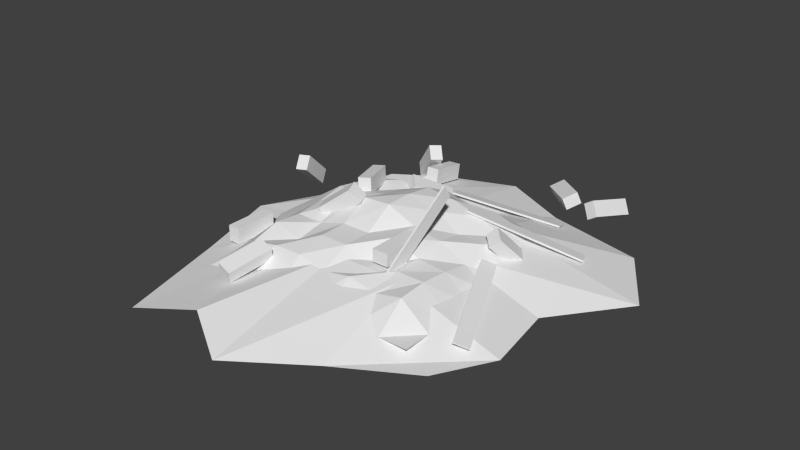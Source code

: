 # Source: garbage.blend  (saved by Blender 2.69.0; exported with 4.5.12 LTS)
import bpy
from mathutils import Matrix  # noqa: F401  (used for matrix-valued properties, if any)

bpy.ops.wm.read_factory_settings(use_empty=True)
scene = bpy.context.scene
scene.name = 'Scene'

# ---- collections
col_collection_1 = bpy.data.collections.new('Collection 1'); scene.collection.children.link(col_collection_1)

# ---- world
world_world = bpy.data.worlds.new('World'); scene.world = world_world
world_world.color = (0.05088, 0.05088, 0.05088)
world_world.use_sun_shadow = False
world_world.sun_shadow_jitter_overblur = 0.0
world_world.cycles.sampling_method = 'MANUAL'
world_world.cycles.sample_map_resolution = 256

# ---- meshes
me_cube_001 = bpy.data.meshes.new('Cube.001')
me_cube_001.from_pydata([(-0.04446, -0.3364, -2.596), (-0.04446, 0.3364, -2.596), (0.04446, 0.3364, -2.596), (0.04446, -0.3364, -2.596), (-0.04446, -0.3364, 2.596), (-0.04446, 0.3364, 2.596), (0.04446, 0.3364, 2.596), (0.04446, -0.3364, 2.596)], [], [(4, 5, 1, 0), (5, 6, 2, 1), (6, 7, 3, 2), (7, 4, 0, 3), (0, 1, 2, 3), (7, 6, 5, 4)])
_uv = me_cube_001.uv_layers.new(name='UVMap')
_uv.uv.foreach_set('vector', [0.9883, 0.111, 0.9883, 0.2374, 0.01308, 0.2374, 0.01308, 0.111, 0.9842, 0.08595, 0.9842, 0.1025, 0.01625, 0.1025, 0.01625, 0.08595, 0.9842, 0.1025, 0.9842, 0.228, 0.01625, 0.228, 0.01625, 0.1025, 0.9842, 0.06938, 0.9842, 0.08595, 0.01625, 0.08595, 0.01625, 0.06938, 0.01625, 0.0528, 0.1417, 0.0528, 0.1417, 0.06938, 0.01625, 0.06938, 0.1417, 0.0528, 0.01625, 0.0528, 0.01625, 0.03622, 0.1417, 0.03622])
me_cube_001.use_remesh_preserve_volume = False
me_cube_001.use_remesh_preserve_attributes = False
me_cube_001.use_mirror_vertex_groups = False
me_cube_001.update()
me_plane_001 = bpy.data.meshes.new('Plane.001')
me_plane_001.from_pydata([(1.384, -1.384, -0.2524), (-1.384, -1.384, -0.3228), (1.384, 1.384, -0.2524), (-1.384, 1.384, -0.2524), (0.0, -1.384, -0.2524), (0.0, 1.384, -0.2524), (-1.734, 0.0, -0.3493), (1.384, 0.0, -0.2524), (0.0, 0.0, 0.3312), (-0.6922, -1.384, -0.2524), (-0.6922, 1.384, -0.2524), (-1.451, -0.6922, -0.3233), (1.384, 0.6922, -0.2524), (0.6922, -1.384, -0.2524), (0.6922, 1.384, -0.2524), (-1.384, 0.6922, -0.2258), (1.384, -0.6922, -0.2524), (0.0, 0.6922, 0.2824), (0.0, -0.6922, 0.1205), (-0.6922, 0.0, 0.1453), (0.6922, 0.0, 0.119), (0.6922, 0.6922, 0.1432), (-0.6922, 0.6922, 0.03025), (-0.6922, -0.6922, -0.04685), (0.6922, -0.6922, 0.05156), (-1.038, -1.384, -0.2524), (-1.038, 1.384, -0.2458), (-1.384, -1.038, -0.2955), (1.384, 1.038, -0.2524), (1.038, -1.384, -0.2524), (1.038, 1.384, -0.2524), (-1.384, 1.038, -0.2791), (1.384, -1.038, -0.2524), (0.0, 1.038, 0.1103), (0.0, -1.038, -0.04685), (-1.038, 0.0, 0.05156), (0.3461, 0.0, 0.1798), (-0.3461, -1.384, -0.2524), (-0.3461, 1.384, -0.2524), (-1.548, -0.3461, -0.3193), (1.384, 0.3461, -0.2524), (0.3461, -1.384, -0.2524), (0.3461, 1.384, -0.2524), (-1.548, 0.3461, -0.2842), (1.384, -0.3461, -0.2524), (0.0, 0.3461, 0.3312), (0.0, -0.3461, 0.1205), (-0.3461, 0.0, 0.3064), (1.038, 0.0, -0.04685), (0.6922, 1.038, 0.05156), (0.6922, 0.3461, 0.0534), (0.3461, 0.6922, 0.2382), (1.038, 0.6922, 0.003875), (-0.6922, 1.038, 0.05156), (-0.6922, 0.3461, 0.1453), (-1.038, 0.6922, 0.05156), (-0.3461, 0.6922, 0.1577), (-0.6922, -0.3461, 0.01876), (-0.6922, -1.038, 0.01876), (-1.038, -0.6922, 0.05156), (-0.3461, -0.6922, 0.1205), (0.6922, -0.3461, 0.0534), (0.6922, -1.038, -0.04685), (0.3461, -0.6922, -0.04685), (1.038, -0.6922, 0.05156), (1.038, 1.038, -0.04685), (-0.3461, 1.038, 0.01876), (-0.3461, -0.3461, 0.1205), (1.038, -0.3461, 0.01876), (0.3461, 1.038, 0.03025), (0.3577, 0.3679, 0.2189), (1.038, 0.3461, 0.05156), (-1.038, 1.038, -0.03591), (-1.038, 0.3461, 0.1131), (-0.3461, 0.3461, 0.2258), (-1.038, -0.3461, 0.01876), (-1.038, -1.038, -0.04685), (-0.3461, -1.038, 0.03025), (0.3461, -0.3461, 0.1798), (0.3461, -1.038, 0.01876), (1.038, -1.038, 0.03025)], [], [(65, 28, 2, 30), (66, 33, 5, 38), (67, 46, 8, 47), (68, 44, 7, 48), (69, 49, 14, 42), (70, 50, 21, 51), (71, 40, 12, 52), (72, 53, 10, 26), (73, 54, 22, 55), (74, 45, 17, 56), (75, 57, 19, 35), (76, 58, 23, 59), (77, 34, 18, 60), (78, 61, 20, 36), (79, 62, 24, 63), (80, 32, 16, 64), (49, 65, 30, 14), (21, 52, 65, 49), (52, 12, 28, 65), (53, 66, 38, 10), (22, 56, 66, 53), (56, 17, 33, 66), (57, 67, 47, 19), (23, 60, 67, 57), (60, 18, 46, 67), (61, 68, 48, 20), (24, 64, 68, 61), (64, 16, 44, 68), (33, 69, 42, 5), (17, 51, 69, 33), (51, 21, 49, 69), (45, 70, 51, 17), (8, 36, 70, 45), (36, 20, 50, 70), (50, 71, 52, 21), (20, 48, 71, 50), (48, 7, 40, 71), (31, 72, 26, 3), (15, 55, 72, 31), (55, 22, 53, 72), (43, 73, 55, 15), (6, 35, 73, 43), (35, 19, 54, 73), (54, 74, 56, 22), (19, 47, 74, 54), (47, 8, 45, 74), (39, 75, 35, 6), (11, 59, 75, 39), (59, 23, 57, 75), (27, 76, 59, 11), (1, 25, 76, 27), (25, 9, 58, 76), (58, 77, 60, 23), (9, 37, 77, 58), (37, 4, 34, 77), (46, 78, 36, 8), (18, 63, 78, 46), (63, 24, 61, 78), (34, 79, 63, 18), (4, 41, 79, 34), (41, 13, 62, 79), (62, 80, 64, 24), (13, 29, 80, 62), (29, 0, 32, 80)])
_uv = me_plane_001.uv_layers.new(name='UVMap')
_uv.uv.foreach_set('vector', [0.5627, 0.8427, 0.6535, 0.857, 0.6541, 0.9776, 0.5736, 0.9784, 0.2573, 0.8482, 0.3341, 0.8339, 0.3342, 0.9999, 0.255, 0.9977, 0.2567, 0.3886, 0.3316, 0.3855, 0.3307, 0.5092, 0.2635, 0.5099, 0.5656, 0.373, 0.6664, 0.3719, 0.6664, 0.4935, 0.5735, 0.4926, 0.4098, 0.8467, 0.4847, 0.8368, 0.4935, 0.9907, 0.4138, 0.9969, 0.4094, 0.6173, 0.4882, 0.6097, 0.4802, 0.7229, 0.405, 0.7185, 0.5616, 0.61, 0.6652, 0.6147, 0.6606, 0.7358, 0.5623, 0.7256, 0.1061, 0.8487, 0.1815, 0.8427, 0.1759, 0.9946, 0.09641, 0.9843, 0.1122, 0.6212, 0.1853, 0.6193, 0.1831, 0.735, 0.1091, 0.7328, 0.2593, 0.6168, 0.3328, 0.6111, 0.3345, 0.715, 0.2596, 0.7267, 0.1005, 0.3909, 0.1777, 0.3867, 0.184, 0.5068, 0.1044, 0.5081, 0.0997, 0.1637, 0.1767, 0.1607, 0.1763, 0.2718, 0.1026, 0.2795, 0.2525, 0.16, 0.3325, 0.1447, 0.3314, 0.2743, 0.257, 0.2769, 0.4061, 0.3851, 0.4866, 0.3747, 0.4865, 0.4943, 0.4084, 0.4971, 0.4106, 0.1453, 0.4866, 0.1411, 0.488, 0.2593, 0.4123, 0.2548, 0.5603, 0.1547, 0.654, 0.1273, 0.6647, 0.2502, 0.5616, 0.2598, 0.4847, 0.8368, 0.5627, 0.8427, 0.5736, 0.9784, 0.4935, 0.9907, 0.4802, 0.7229, 0.5623, 0.7256, 0.5627, 0.8427, 0.4847, 0.8368, 0.5623, 0.7256, 0.6606, 0.7358, 0.6535, 0.857, 0.5627, 0.8427, 0.1815, 0.8427, 0.2573, 0.8482, 0.255, 0.9977, 0.1759, 0.9946, 0.1831, 0.735, 0.2596, 0.7267, 0.2573, 0.8482, 0.1815, 0.8427, 0.2596, 0.7267, 0.3345, 0.715, 0.3341, 0.8339, 0.2573, 0.8482, 0.1777, 0.3867, 0.2567, 0.3886, 0.2635, 0.5099, 0.184, 0.5068, 0.1763, 0.2718, 0.257, 0.2769, 0.2567, 0.3886, 0.1777, 0.3867, 0.257, 0.2769, 0.3314, 0.2743, 0.3316, 0.3855, 0.2567, 0.3886, 0.4866, 0.3747, 0.5656, 0.373, 0.5735, 0.4926, 0.4865, 0.4943, 0.488, 0.2593, 0.5616, 0.2598, 0.5656, 0.373, 0.4866, 0.3747, 0.5616, 0.2598, 0.6647, 0.2502, 0.6664, 0.3719, 0.5656, 0.373, 0.3341, 0.8339, 0.4098, 0.8467, 0.4138, 0.9969, 0.3342, 0.9999, 0.3345, 0.715, 0.405, 0.7185, 0.4098, 0.8467, 0.3341, 0.8339, 0.405, 0.7185, 0.4802, 0.7229, 0.4847, 0.8368, 0.4098, 0.8467, 0.3328, 0.6111, 0.4094, 0.6173, 0.405, 0.7185, 0.3345, 0.715, 0.3307, 0.5092, 0.4084, 0.4971, 0.4094, 0.6173, 0.3328, 0.6111, 0.4084, 0.4971, 0.4865, 0.4943, 0.4882, 0.6097, 0.4094, 0.6173, 0.4882, 0.6097, 0.5616, 0.61, 0.5623, 0.7256, 0.4802, 0.7229, 0.4865, 0.4943, 0.5735, 0.4926, 0.5616, 0.61, 0.4882, 0.6097, 0.5735, 0.4926, 0.6664, 0.4935, 0.6652, 0.6147, 0.5616, 0.61, 0.01589, 0.8666, 0.1061, 0.8487, 0.09641, 0.9843, 0.01692, 0.9858, 0.006982, 0.7475, 0.1091, 0.7328, 0.1061, 0.8487, 0.01589, 0.8666, 0.1091, 0.7328, 0.1831, 0.735, 0.1815, 0.8427, 0.1061, 0.8487, 0.001118, 0.628, 0.1122, 0.6212, 0.1091, 0.7328, 0.006982, 0.7475, 8.162e-05, 0.5087, 0.1044, 0.5081, 0.1122, 0.6212, 0.001118, 0.628, 0.1044, 0.5081, 0.184, 0.5068, 0.1853, 0.6193, 0.1122, 0.6212, 0.1853, 0.6193, 0.2593, 0.6168, 0.2596, 0.7267, 0.1831, 0.735, 0.184, 0.5068, 0.2635, 0.5099, 0.2593, 0.6168, 0.1853, 0.6193, 0.2635, 0.5099, 0.3307, 0.5092, 0.3328, 0.6111, 0.2593, 0.6168, 0.0007015, 0.3893, 0.1005, 0.3909, 0.1044, 0.5081, 8.162e-05, 0.5087, 0.002087, 0.2707, 0.1026, 0.2795, 0.1005, 0.3909, 0.0007015, 0.3893, 0.1026, 0.2795, 0.1763, 0.2718, 0.1777, 0.3867, 0.1005, 0.3909, 0.008761, 0.1505, 0.0997, 0.1637, 0.1026, 0.2795, 0.002087, 0.2707, 0.007413, 0.02982, 0.08789, 0.0278, 0.0997, 0.1637, 0.008761, 0.1505, 0.08789, 0.0278, 0.1677, 0.01377, 0.1767, 0.1607, 0.0997, 0.1637, 0.1767, 0.1607, 0.2525, 0.16, 0.257, 0.2769, 0.1763, 0.2718, 0.1677, 0.01377, 0.2493, 0.006233, 0.2525, 0.16, 0.1767, 0.1607, 0.2493, 0.006233, 0.33, 0.003493, 0.3325, 0.1447, 0.2525, 0.16, 0.3316, 0.3855, 0.4061, 0.3851, 0.4084, 0.4971, 0.3307, 0.5092, 0.3314, 0.2743, 0.4123, 0.2548, 0.4061, 0.3851, 0.3316, 0.3855, 0.4123, 0.2548, 0.488, 0.2593, 0.4866, 0.3747, 0.4061, 0.3851, 0.3325, 0.1447, 0.4106, 0.1453, 0.4123, 0.2548, 0.3314, 0.2743, 0.33, 0.003493, 0.4104, 8.162e-05, 0.4106, 0.1453, 0.3325, 0.1447, 0.4104, 8.162e-05, 0.4904, 0.004671, 0.4866, 0.1411, 0.4106, 0.1453, 0.4866, 0.1411, 0.5603, 0.1547, 0.5616, 0.2598, 0.488, 0.2593, 0.4904, 0.004671, 0.5692, 0.0113, 0.5603, 0.1547, 0.4866, 0.1411, 0.5692, 0.0113, 0.6503, 0.005677, 0.654, 0.1273, 0.5603, 0.1547])
me_plane_001.use_remesh_preserve_volume = False
me_plane_001.use_remesh_preserve_attributes = False
me_plane_001.use_mirror_vertex_groups = False
me_plane_001.update()
me_plane = bpy.data.meshes.new('Plane')
me_plane.from_pydata([(-0.9505, 1.052, -0.08636), (1.081, 1.052, -0.08636), (-0.9003, -1.39, -0.08636), (0.8814, -0.8213, -0.08636), (-0.1186, 1.462, -0.08636), (-0.1186, -1.459, -0.08636), (1.013, 0.05154, -0.08636), (-1.311, 0.05154, -0.08636), (-0.1186, 0.05154, 0.1187), (0.3814, 1.218, -0.08636), (0.3814, -1.113, -0.08636), (1.396, 0.5515, -0.08636), (-1.119, -0.5763, -0.08636), (-0.6186, 1.268, -0.08636), (-0.4502, -1.27, 0.01661), (1.093, -0.4485, -0.08636), (-1.055, 0.5515, -0.08636), (-0.1186, -0.4485, 0.1496), (-0.1186, 0.5515, 0.07398), (0.3814, 0.05154, 0.1187), (-0.6186, 0.05154, 0.0166), (-0.6186, -0.4485, 0.0166), (0.3814, -0.4485, 0.1496), (0.3814, 0.5515, 0.1187), (-0.6186, 0.5515, 0.07398)], [], [(21, 12, 2, 14), (22, 17, 5, 10), (23, 18, 8, 19), (24, 16, 7, 20), (17, 21, 14, 5), (8, 20, 21, 17), (20, 7, 12, 21), (15, 22, 10, 3), (6, 19, 22, 15), (19, 8, 17, 22), (11, 23, 19, 6), (1, 9, 23, 11), (9, 4, 18, 23), (18, 24, 20, 8), (4, 13, 24, 18), (13, 0, 16, 24)])
_uv = me_plane.uv_layers.new(name='UVMap')
_uv.uv.foreach_set('vector', [0.6567, 0.3879, 0.749, 0.2456, 0.977, 0.4005, 0.8924, 0.5281, 0.5511, 0.6998, 0.6039, 0.5439, 0.916, 0.6518, 0.7561, 0.7707, 0.2425, 0.5931, 0.2953, 0.4372, 0.4496, 0.4905, 0.3968, 0.6465, 0.3481, 0.2812, 0.3942, 0.145, 0.5755, 0.1186, 0.5024, 0.3346, 0.6039, 0.5439, 0.6567, 0.3879, 0.8924, 0.5281, 0.916, 0.6518, 0.4496, 0.4905, 0.5024, 0.3346, 0.6567, 0.3879, 0.6039, 0.5439, 0.5024, 0.3346, 0.5755, 0.1186, 0.749, 0.2456, 0.6567, 0.3879, 0.4761, 0.9217, 0.5511, 0.6998, 0.7561, 0.7707, 0.6134, 0.8956, 0.3301, 0.8434, 0.3968, 0.6465, 0.5511, 0.6998, 0.4761, 0.9217, 0.3968, 0.6465, 0.4496, 0.4905, 0.6039, 0.5439, 0.5511, 0.6998, 0.1353, 0.9096, 0.2425, 0.5931, 0.3968, 0.6465, 0.3301, 0.8434, 0.01429, 0.758, 0.03667, 0.522, 0.2425, 0.5931, 0.1353, 0.9096, 0.03667, 0.522, 0.01429, 0.34, 0.2953, 0.4372, 0.2425, 0.5931, 0.2953, 0.4372, 0.3481, 0.2812, 0.5024, 0.3346, 0.4496, 0.4905, 0.01429, 0.34, 0.1268, 0.2047, 0.3481, 0.2812, 0.2953, 0.4372, 0.1268, 0.2047, 0.2288, 0.1243, 0.3942, 0.145, 0.3481, 0.2812])
me_plane.use_remesh_preserve_volume = False
me_plane.use_remesh_preserve_attributes = False
me_plane.use_mirror_vertex_groups = False
me_plane.update()
me_cube_002 = bpy.data.meshes.new('Cube.002')
me_cube_002.from_pydata([(-0.04446, -0.3364, -2.596), (-0.04446, 0.3364, -2.596), (0.04446, 0.3364, -2.596), (0.04446, -0.3364, -2.596), (-0.04446, -0.3364, 2.596), (-0.04446, 0.3364, 2.596), (0.04446, 0.3364, 2.596), (0.04446, -0.3364, 2.596)], [], [(4, 5, 1, 0), (5, 6, 2, 1), (6, 7, 3, 2), (7, 4, 0, 3), (0, 1, 2, 3), (7, 6, 5, 4)])
_uv = me_cube_002.uv_layers.new(name='UVMap')
_uv.uv.foreach_set('vector', [0.9883, 0.111, 0.9883, 0.2374, 0.01308, 0.2374, 0.01308, 0.111, 0.9842, 0.08595, 0.9842, 0.1025, 0.01625, 0.1025, 0.01625, 0.08595, 0.9842, 0.1025, 0.9842, 0.228, 0.01625, 0.228, 0.01625, 0.1025, 0.9842, 0.06938, 0.9842, 0.08595, 0.01625, 0.08595, 0.01625, 0.06938, 0.01625, 0.0528, 0.1417, 0.0528, 0.1417, 0.06938, 0.01625, 0.06938, 0.1417, 0.0528, 0.01625, 0.0528, 0.01625, 0.03622, 0.1417, 0.03622])
me_cube_002.use_remesh_preserve_volume = False
me_cube_002.use_remesh_preserve_attributes = False
me_cube_002.use_mirror_vertex_groups = False
me_cube_002.update()
me_cube_003 = bpy.data.meshes.new('Cube.003')
me_cube_003.from_pydata([(-0.04446, -0.3364, -2.596), (-0.04446, 0.3364, -2.596), (0.04446, 0.3364, -2.596), (0.04446, -0.3364, -2.596), (-0.04446, -0.3364, 2.596), (-0.04446, 0.3364, 2.596), (0.04446, 0.3364, 2.596), (0.04446, -0.3364, 2.596)], [], [(4, 5, 1, 0), (5, 6, 2, 1), (6, 7, 3, 2), (7, 4, 0, 3), (0, 1, 2, 3), (7, 6, 5, 4)])
_uv = me_cube_003.uv_layers.new(name='UVMap')
_uv.uv.foreach_set('vector', [0.9883, 0.111, 0.9883, 0.2374, 0.01308, 0.2374, 0.01308, 0.111, 0.9842, 0.08595, 0.9842, 0.1025, 0.01625, 0.1025, 0.01625, 0.08595, 0.9842, 0.1025, 0.9842, 0.228, 0.01625, 0.228, 0.01625, 0.1025, 0.9842, 0.06938, 0.9842, 0.08595, 0.01625, 0.08595, 0.01625, 0.06938, 0.01625, 0.0528, 0.1417, 0.0528, 0.1417, 0.06938, 0.01625, 0.06938, 0.1417, 0.0528, 0.01625, 0.0528, 0.01625, 0.03622, 0.1417, 0.03622])
me_cube_003.use_remesh_preserve_volume = False
me_cube_003.use_remesh_preserve_attributes = False
me_cube_003.use_mirror_vertex_groups = False
me_cube_003.update()
me_cube_004 = bpy.data.meshes.new('Cube.004')
me_cube_004.from_pydata([(-0.04446, -0.3364, -2.596), (-0.04446, 0.3364, -2.596), (0.04446, 0.3364, -2.596), (0.04446, -0.3364, -2.596), (-0.04446, -0.3364, 2.596), (-0.04446, 0.3364, 2.596), (0.04446, 0.3364, 2.596), (0.04446, -0.3364, 2.596)], [], [(4, 5, 1, 0), (5, 6, 2, 1), (6, 7, 3, 2), (7, 4, 0, 3), (0, 1, 2, 3), (7, 6, 5, 4)])
_uv = me_cube_004.uv_layers.new(name='UVMap')
_uv.uv.foreach_set('vector', [0.9883, 0.111, 0.9883, 0.2374, 0.01308, 0.2374, 0.01308, 0.111, 0.9842, 0.08595, 0.9842, 0.1025, 0.01625, 0.1025, 0.01625, 0.08595, 0.9842, 0.1025, 0.9842, 0.228, 0.01625, 0.228, 0.01625, 0.1025, 0.9842, 0.06938, 0.9842, 0.08595, 0.01625, 0.08595, 0.01625, 0.06938, 0.01625, 0.0528, 0.1417, 0.0528, 0.1417, 0.06938, 0.01625, 0.06938, 0.1417, 0.0528, 0.01625, 0.0528, 0.01625, 0.03622, 0.1417, 0.03622])
me_cube_004.use_remesh_preserve_volume = False
me_cube_004.use_remesh_preserve_attributes = False
me_cube_004.use_mirror_vertex_groups = False
me_cube_004.update()
me_cube_014 = bpy.data.meshes.new('Cube.014')
me_cube_014.from_pydata([(-0.3746, -1.025, -0.2251), (-0.3746, 1.025, -0.2251), (0.3746, 1.025, -0.2251), (0.3746, -1.025, -0.2251), (-0.3746, -1.025, 0.3567), (-0.3746, 1.025, 0.3567), (0.3746, 1.025, 0.3567), (0.3746, -1.025, 0.3567)], [], [(4, 5, 1, 0), (5, 6, 2, 1), (6, 7, 3, 2), (7, 4, 0, 3), (0, 1, 2, 3), (7, 6, 5, 4)])
_uv = me_cube_014.uv_layers.new(name='UVMap')
_uv.uv.foreach_set('vector', [0.8029, 0.4656, 0.6185, 0.4656, 0.6185, 0.4133, 0.8029, 0.4133, 0.4033, 0.4133, 0.4706, 0.4133, 0.4706, 0.4656, 0.4033, 0.4656, 0.3194, 0.3459, 0.135, 0.3459, 0.135, 0.2936, 0.3194, 0.2936, 0.2024, 0.2936, 0.135, 0.2936, 0.135, 0.2413, 0.2024, 0.2413, 0.6185, 0.2289, 0.6185, 0.4133, 0.5511, 0.4133, 0.5511, 0.2289, 0.7215, 0.6002, 0.5371, 0.6002, 0.5371, 0.5328, 0.7215, 0.5328])
me_cube_014.use_remesh_preserve_volume = False
me_cube_014.use_remesh_preserve_attributes = False
me_cube_014.use_mirror_vertex_groups = False
me_cube_014.update()
me_cube_017 = bpy.data.meshes.new('Cube.017')
me_cube_017.from_pydata([(-0.3746, -1.025, -0.2251), (-0.3746, 1.025, -0.2251), (0.3746, 1.025, -0.2251), (0.3746, -1.025, -0.2251), (-0.3746, -1.025, 0.3567), (-0.3746, 1.025, 0.3567), (0.3746, 1.025, 0.3567), (0.3746, -1.025, 0.3567)], [], [(4, 5, 1, 0), (5, 6, 2, 1), (6, 7, 3, 2), (7, 4, 0, 3), (0, 1, 2, 3), (7, 6, 5, 4)])
_uv = me_cube_017.uv_layers.new(name='UVMap')
_uv.uv.foreach_set('vector', [0.8029, 0.4656, 0.6185, 0.4656, 0.6185, 0.4133, 0.8029, 0.4133, 0.4033, 0.4133, 0.4706, 0.4133, 0.4706, 0.4656, 0.4033, 0.4656, 0.3194, 0.3459, 0.135, 0.3459, 0.135, 0.2936, 0.3194, 0.2936, 0.2024, 0.2936, 0.135, 0.2936, 0.135, 0.2413, 0.2024, 0.2413, 0.6185, 0.2289, 0.6185, 0.4133, 0.5511, 0.4133, 0.5511, 0.2289, 0.7215, 0.6002, 0.5371, 0.6002, 0.5371, 0.5328, 0.7215, 0.5328])
me_cube_017.use_remesh_preserve_volume = False
me_cube_017.use_remesh_preserve_attributes = False
me_cube_017.use_mirror_vertex_groups = False
me_cube_017.update()
me_cube_018 = bpy.data.meshes.new('Cube.018')
me_cube_018.from_pydata([(-0.3746, -1.025, -0.2251), (-0.3746, 1.025, -0.2251), (0.3746, 1.025, -0.2251), (0.3746, -1.025, -0.2251), (-0.3746, -1.025, 0.3567), (-0.3746, 1.025, 0.3567), (0.3746, 1.025, 0.3567), (0.3746, -1.025, 0.3567)], [], [(4, 5, 1, 0), (5, 6, 2, 1), (6, 7, 3, 2), (7, 4, 0, 3), (0, 1, 2, 3), (7, 6, 5, 4)])
_uv = me_cube_018.uv_layers.new(name='UVMap')
_uv.uv.foreach_set('vector', [0.8029, 0.4656, 0.6185, 0.4656, 0.6185, 0.4133, 0.8029, 0.4133, 0.4033, 0.4133, 0.4706, 0.4133, 0.4706, 0.4656, 0.4033, 0.4656, 0.3194, 0.3459, 0.135, 0.3459, 0.135, 0.2936, 0.3194, 0.2936, 0.2024, 0.2936, 0.135, 0.2936, 0.135, 0.2413, 0.2024, 0.2413, 0.6185, 0.2289, 0.6185, 0.4133, 0.5511, 0.4133, 0.5511, 0.2289, 0.7215, 0.6002, 0.5371, 0.6002, 0.5371, 0.5328, 0.7215, 0.5328])
me_cube_018.use_remesh_preserve_volume = False
me_cube_018.use_remesh_preserve_attributes = False
me_cube_018.use_mirror_vertex_groups = False
me_cube_018.update()
me_cube_019 = bpy.data.meshes.new('Cube.019')
me_cube_019.from_pydata([(-0.3746, -1.025, -0.2251), (-0.3746, 1.025, -0.2251), (0.3746, 1.025, -0.2251), (0.3746, -1.025, -0.2251), (-0.3746, -1.025, 0.3567), (-0.3746, 1.025, 0.3567), (0.3746, 1.025, 0.3567), (0.3746, -1.025, 0.3567)], [], [(4, 5, 1, 0), (5, 6, 2, 1), (6, 7, 3, 2), (7, 4, 0, 3), (0, 1, 2, 3), (7, 6, 5, 4)])
_uv = me_cube_019.uv_layers.new(name='UVMap')
_uv.uv.foreach_set('vector', [0.8029, 0.4656, 0.6185, 0.4656, 0.6185, 0.4133, 0.8029, 0.4133, 0.4033, 0.4133, 0.4706, 0.4133, 0.4706, 0.4656, 0.4033, 0.4656, 0.3194, 0.3459, 0.135, 0.3459, 0.135, 0.2936, 0.3194, 0.2936, 0.2024, 0.2936, 0.135, 0.2936, 0.135, 0.2413, 0.2024, 0.2413, 0.6185, 0.2289, 0.6185, 0.4133, 0.5511, 0.4133, 0.5511, 0.2289, 0.7215, 0.6002, 0.5371, 0.6002, 0.5371, 0.5328, 0.7215, 0.5328])
me_cube_019.use_remesh_preserve_volume = False
me_cube_019.use_remesh_preserve_attributes = False
me_cube_019.use_mirror_vertex_groups = False
me_cube_019.update()
me_cube_020 = bpy.data.meshes.new('Cube.020')
me_cube_020.from_pydata([(-0.3746, -1.025, -0.2251), (-0.3746, 1.025, -0.2251), (0.3746, 1.025, -0.2251), (0.3746, -1.025, -0.2251), (-0.3746, -1.025, 0.3567), (-0.3746, 1.025, 0.3567), (0.3746, 1.025, 0.3567), (0.3746, -1.025, 0.3567)], [], [(4, 5, 1, 0), (5, 6, 2, 1), (6, 7, 3, 2), (7, 4, 0, 3), (0, 1, 2, 3), (7, 6, 5, 4)])
_uv = me_cube_020.uv_layers.new(name='UVMap')
_uv.uv.foreach_set('vector', [0.8029, 0.4656, 0.6185, 0.4656, 0.6185, 0.4133, 0.8029, 0.4133, 0.4033, 0.4133, 0.4706, 0.4133, 0.4706, 0.4656, 0.4033, 0.4656, 0.3194, 0.3459, 0.135, 0.3459, 0.135, 0.2936, 0.3194, 0.2936, 0.2024, 0.2936, 0.135, 0.2936, 0.135, 0.2413, 0.2024, 0.2413, 0.6185, 0.2289, 0.6185, 0.4133, 0.5511, 0.4133, 0.5511, 0.2289, 0.7215, 0.6002, 0.5371, 0.6002, 0.5371, 0.5328, 0.7215, 0.5328])
me_cube_020.use_remesh_preserve_volume = False
me_cube_020.use_remesh_preserve_attributes = False
me_cube_020.use_mirror_vertex_groups = False
me_cube_020.update()
me_cube_021 = bpy.data.meshes.new('Cube.021')
me_cube_021.from_pydata([(-0.3746, -1.025, -0.2251), (-0.3746, 1.025, -0.2251), (0.3746, 1.025, -0.2251), (0.3746, -1.025, -0.2251), (-0.3746, -1.025, 0.3567), (-0.3746, 1.025, 0.3567), (0.3746, 1.025, 0.3567), (0.3746, -1.025, 0.3567)], [], [(4, 5, 1, 0), (5, 6, 2, 1), (6, 7, 3, 2), (7, 4, 0, 3), (0, 1, 2, 3), (7, 6, 5, 4)])
_uv = me_cube_021.uv_layers.new(name='UVMap')
_uv.uv.foreach_set('vector', [0.8029, 0.4656, 0.6185, 0.4656, 0.6185, 0.4133, 0.8029, 0.4133, 0.4033, 0.4133, 0.4706, 0.4133, 0.4706, 0.4656, 0.4033, 0.4656, 0.3194, 0.3459, 0.135, 0.3459, 0.135, 0.2936, 0.3194, 0.2936, 0.2024, 0.2936, 0.135, 0.2936, 0.135, 0.2413, 0.2024, 0.2413, 0.6185, 0.2289, 0.6185, 0.4133, 0.5511, 0.4133, 0.5511, 0.2289, 0.7215, 0.6002, 0.5371, 0.6002, 0.5371, 0.5328, 0.7215, 0.5328])
me_cube_021.use_remesh_preserve_volume = False
me_cube_021.use_remesh_preserve_attributes = False
me_cube_021.use_mirror_vertex_groups = False
me_cube_021.update()
me_cube_022 = bpy.data.meshes.new('Cube.022')
me_cube_022.from_pydata([(-0.3746, -1.025, -0.2251), (-0.3746, 1.025, -0.2251), (0.3746, 1.025, -0.2251), (0.3746, -1.025, -0.2251), (-0.3746, -1.025, 0.3567), (-0.3746, 1.025, 0.3567), (0.3746, 1.025, 0.3567), (0.3746, -1.025, 0.3567)], [], [(4, 5, 1, 0), (5, 6, 2, 1), (6, 7, 3, 2), (7, 4, 0, 3), (0, 1, 2, 3), (7, 6, 5, 4)])
_uv = me_cube_022.uv_layers.new(name='UVMap')
_uv.uv.foreach_set('vector', [0.8029, 0.4656, 0.6185, 0.4656, 0.6185, 0.4133, 0.8029, 0.4133, 0.4033, 0.4133, 0.4706, 0.4133, 0.4706, 0.4656, 0.4033, 0.4656, 0.3194, 0.3459, 0.135, 0.3459, 0.135, 0.2936, 0.3194, 0.2936, 0.2024, 0.2936, 0.135, 0.2936, 0.135, 0.2413, 0.2024, 0.2413, 0.6185, 0.2289, 0.6185, 0.4133, 0.5511, 0.4133, 0.5511, 0.2289, 0.7215, 0.6002, 0.5371, 0.6002, 0.5371, 0.5328, 0.7215, 0.5328])
me_cube_022.use_remesh_preserve_volume = False
me_cube_022.use_remesh_preserve_attributes = False
me_cube_022.use_mirror_vertex_groups = False
me_cube_022.update()
me_cube_023 = bpy.data.meshes.new('Cube.023')
me_cube_023.from_pydata([(-0.3746, -1.025, -0.2251), (-0.3746, 1.025, -0.2251), (0.3746, 1.025, -0.2251), (0.3746, -1.025, -0.2251), (-0.3746, -1.025, 0.3567), (-0.3746, 1.025, 0.3567), (0.3746, 1.025, 0.3567), (0.3746, -1.025, 0.3567)], [], [(4, 5, 1, 0), (5, 6, 2, 1), (6, 7, 3, 2), (7, 4, 0, 3), (0, 1, 2, 3), (7, 6, 5, 4)])
_uv = me_cube_023.uv_layers.new(name='UVMap')
_uv.uv.foreach_set('vector', [0.8029, 0.4656, 0.6185, 0.4656, 0.6185, 0.4133, 0.8029, 0.4133, 0.4033, 0.4133, 0.4706, 0.4133, 0.4706, 0.4656, 0.4033, 0.4656, 0.3194, 0.3459, 0.135, 0.3459, 0.135, 0.2936, 0.3194, 0.2936, 0.2024, 0.2936, 0.135, 0.2936, 0.135, 0.2413, 0.2024, 0.2413, 0.6185, 0.2289, 0.6185, 0.4133, 0.5511, 0.4133, 0.5511, 0.2289, 0.7215, 0.6002, 0.5371, 0.6002, 0.5371, 0.5328, 0.7215, 0.5328])
me_cube_023.use_remesh_preserve_volume = False
me_cube_023.use_remesh_preserve_attributes = False
me_cube_023.use_mirror_vertex_groups = False
me_cube_023.update()
me_cube_024 = bpy.data.meshes.new('Cube.024')
me_cube_024.from_pydata([(-0.3746, -1.025, -0.2251), (-0.3746, 1.025, -0.2251), (0.3746, 1.025, -0.2251), (0.3746, -1.025, -0.2251), (-0.3746, -1.025, 0.3567), (-0.3746, 1.025, 0.3567), (0.3746, 1.025, 0.3567), (0.3746, -1.025, 0.3567)], [], [(4, 5, 1, 0), (5, 6, 2, 1), (6, 7, 3, 2), (7, 4, 0, 3), (0, 1, 2, 3), (7, 6, 5, 4)])
_uv = me_cube_024.uv_layers.new(name='UVMap')
_uv.uv.foreach_set('vector', [0.8029, 0.4656, 0.6185, 0.4656, 0.6185, 0.4133, 0.8029, 0.4133, 0.4033, 0.4133, 0.4706, 0.4133, 0.4706, 0.4656, 0.4033, 0.4656, 0.3194, 0.3459, 0.135, 0.3459, 0.135, 0.2936, 0.3194, 0.2936, 0.2024, 0.2936, 0.135, 0.2936, 0.135, 0.2413, 0.2024, 0.2413, 0.6185, 0.2289, 0.6185, 0.4133, 0.5511, 0.4133, 0.5511, 0.2289, 0.7215, 0.6002, 0.5371, 0.6002, 0.5371, 0.5328, 0.7215, 0.5328])
me_cube_024.use_remesh_preserve_volume = False
me_cube_024.use_remesh_preserve_attributes = False
me_cube_024.use_mirror_vertex_groups = False
me_cube_024.update()
me_cube_025 = bpy.data.meshes.new('Cube.025')
me_cube_025.from_pydata([(-0.3746, -1.025, -0.2251), (-0.3746, 1.025, -0.2251), (0.3746, 1.025, -0.2251), (0.3746, -1.025, -0.2251), (-0.3746, -1.025, 0.3567), (-0.3746, 1.025, 0.3567), (0.3746, 1.025, 0.3567), (0.3746, -1.025, 0.3567)], [], [(4, 5, 1, 0), (5, 6, 2, 1), (6, 7, 3, 2), (7, 4, 0, 3), (0, 1, 2, 3), (7, 6, 5, 4)])
_uv = me_cube_025.uv_layers.new(name='UVMap')
_uv.uv.foreach_set('vector', [0.8029, 0.4656, 0.6185, 0.4656, 0.6185, 0.4133, 0.8029, 0.4133, 0.4033, 0.4133, 0.4706, 0.4133, 0.4706, 0.4656, 0.4033, 0.4656, 0.3194, 0.3459, 0.135, 0.3459, 0.135, 0.2936, 0.3194, 0.2936, 0.2024, 0.2936, 0.135, 0.2936, 0.135, 0.2413, 0.2024, 0.2413, 0.6185, 0.2289, 0.6185, 0.4133, 0.5511, 0.4133, 0.5511, 0.2289, 0.7215, 0.6002, 0.5371, 0.6002, 0.5371, 0.5328, 0.7215, 0.5328])
me_cube_025.use_remesh_preserve_volume = False
me_cube_025.use_remesh_preserve_attributes = False
me_cube_025.use_mirror_vertex_groups = False
me_cube_025.update()
me_cube_026 = bpy.data.meshes.new('Cube.026')
me_cube_026.from_pydata([(-0.3746, -1.025, -0.2251), (-0.3746, 1.025, -0.2251), (0.3746, 1.025, -0.2251), (0.3746, -1.025, -0.2251), (-0.3746, -1.025, 0.3567), (-0.3746, 1.025, 0.3567), (0.3746, 1.025, 0.3567), (0.3746, -1.025, 0.3567)], [], [(4, 5, 1, 0), (5, 6, 2, 1), (6, 7, 3, 2), (7, 4, 0, 3), (0, 1, 2, 3), (7, 6, 5, 4)])
_uv = me_cube_026.uv_layers.new(name='UVMap')
_uv.uv.foreach_set('vector', [0.8029, 0.4656, 0.6185, 0.4656, 0.6185, 0.4133, 0.8029, 0.4133, 0.4033, 0.4133, 0.4706, 0.4133, 0.4706, 0.4656, 0.4033, 0.4656, 0.3194, 0.3459, 0.135, 0.3459, 0.135, 0.2936, 0.3194, 0.2936, 0.2024, 0.2936, 0.135, 0.2936, 0.135, 0.2413, 0.2024, 0.2413, 0.6185, 0.2289, 0.6185, 0.4133, 0.5511, 0.4133, 0.5511, 0.2289, 0.7215, 0.6002, 0.5371, 0.6002, 0.5371, 0.5328, 0.7215, 0.5328])
me_cube_026.use_remesh_preserve_volume = False
me_cube_026.use_remesh_preserve_attributes = False
me_cube_026.use_mirror_vertex_groups = False
me_cube_026.update()
me_cube_027 = bpy.data.meshes.new('Cube.027')
me_cube_027.from_pydata([(-0.3746, -1.025, -0.2251), (-0.3746, 1.025, -0.2251), (0.3746, 1.025, -0.2251), (0.3746, -1.025, -0.2251), (-0.3746, -1.025, 0.3567), (-0.3746, 1.025, 0.3567), (0.3746, 1.025, 0.3567), (0.3746, -1.025, 0.3567)], [], [(4, 5, 1, 0), (5, 6, 2, 1), (6, 7, 3, 2), (7, 4, 0, 3), (0, 1, 2, 3), (7, 6, 5, 4)])
_uv = me_cube_027.uv_layers.new(name='UVMap')
_uv.uv.foreach_set('vector', [0.8029, 0.4656, 0.6185, 0.4656, 0.6185, 0.4133, 0.8029, 0.4133, 0.4033, 0.4133, 0.4706, 0.4133, 0.4706, 0.4656, 0.4033, 0.4656, 0.3194, 0.3459, 0.135, 0.3459, 0.135, 0.2936, 0.3194, 0.2936, 0.2024, 0.2936, 0.135, 0.2936, 0.135, 0.2413, 0.2024, 0.2413, 0.6185, 0.2289, 0.6185, 0.4133, 0.5511, 0.4133, 0.5511, 0.2289, 0.7215, 0.6002, 0.5371, 0.6002, 0.5371, 0.5328, 0.7215, 0.5328])
me_cube_027.use_remesh_preserve_volume = False
me_cube_027.use_remesh_preserve_attributes = False
me_cube_027.use_mirror_vertex_groups = False
me_cube_027.update()

# ---- objects
ob_cube = bpy.data.objects.new('Cube', me_cube_001)
ob_plane_001 = bpy.data.objects.new('Plane.001', me_plane_001)
ob_plane = bpy.data.objects.new('Plane', me_plane)
ob_cube_001 = bpy.data.objects.new('Cube.001', me_cube_002)
ob_cube_002 = bpy.data.objects.new('Cube.002', me_cube_003)
ob_cube_003 = bpy.data.objects.new('Cube.003', me_cube_004)
ob_cube_013 = bpy.data.objects.new('Cube.013', me_cube_014)
ob_cube_004 = bpy.data.objects.new('Cube.004', me_cube_017)
ob_cube_005 = bpy.data.objects.new('Cube.005', me_cube_018)
ob_cube_006 = bpy.data.objects.new('Cube.006', me_cube_019)
ob_cube_007 = bpy.data.objects.new('Cube.007', me_cube_020)
ob_cube_008 = bpy.data.objects.new('Cube.008', me_cube_021)
ob_cube_009 = bpy.data.objects.new('Cube.009', me_cube_022)
ob_cube_010 = bpy.data.objects.new('Cube.010', me_cube_023)
ob_cube_011 = bpy.data.objects.new('Cube.011', me_cube_024)
ob_cube_012 = bpy.data.objects.new('Cube.012', me_cube_025)
ob_cube_014 = bpy.data.objects.new('Cube.014', me_cube_026)
ob_cube_015 = bpy.data.objects.new('Cube.015', me_cube_027)

# ---- transforms, parenting, visibility, modifiers, constraints
ob_cube.location = (1.802, -1.361, 1.742)
ob_cube.rotation_euler = (-0.9681, -0.0, 0.0)
ob_cube.lineart.crease_threshold = 0.0
ob_plane_001.location = (-0.5757, 0.02052, 0.903)
ob_plane_001.scale = (3.8, 3.8, 3.8)
ob_plane_001.lineart.crease_threshold = 0.0
ob_plane.location = (0.0, 0.0, 0.0)
ob_plane.scale = (6.622, 6.622, 6.622)
ob_plane.lineart.crease_threshold = 0.0
ob_cube_001.location = (4.958, -1.405, 0.2721)
ob_cube_001.rotation_euler = (4.3, 1.23, 3.184)
ob_cube_001.lineart.crease_threshold = 0.0
ob_cube_002.location = (3.838, 3.603, 0.8305)
ob_cube_002.rotation_euler = (-0.4075, -1.238, 0.8172)
ob_cube_002.lineart.crease_threshold = 0.0
ob_cube_003.location = (1.045, 6.317, 0.08394)
ob_cube_003.rotation_euler = (1.221, 1.861, 1.449)
ob_cube_003.lineart.crease_threshold = 0.0
ob_cube_013.location = (-2.823, -0.4223, 1.717)
ob_cube_013.rotation_euler = (-1.212, 0.8556, 0.5865)
ob_cube_013.lineart.crease_threshold = 0.0
ob_cube_004.location = (-4.436, 7.596, 0.4349)
ob_cube_004.rotation_euler = (1.434, 2.386, 2.384)
ob_cube_004.lineart.crease_threshold = 0.0
ob_cube_005.location = (-3.632, -5.22, 0.6241)
ob_cube_005.rotation_euler = (0.2251, 0.273, -0.1607)
ob_cube_005.lineart.crease_threshold = 0.0
ob_cube_006.location = (-3.303, 7.299, 0.2212)
ob_cube_006.rotation_euler = (-7.851, -1.344, 7.971)
ob_cube_006.lineart.crease_threshold = 0.0
ob_cube_007.location = (-1.933, 4.471, 0.6832)
ob_cube_007.rotation_euler = (-0.4862, 0.3084, -0.7623)
ob_cube_007.lineart.crease_threshold = 0.0
ob_cube_008.location = (-6.579, -2.224, 0.07252)
ob_cube_008.rotation_euler = (-0.0, 1.571, 0.0)
ob_cube_008.lineart.crease_threshold = 0.0
ob_cube_009.location = (1.924, 9.744, -0.1355)
ob_cube_009.rotation_euler = (0.1478, 2.767, 0.9078)
ob_cube_009.lineart.crease_threshold = 0.0
ob_cube_010.location = (3.903, 2.136, 0.642)
ob_cube_010.rotation_euler = (-0.8553, 0.2939, -0.7775)
ob_cube_010.lineart.crease_threshold = 0.0
ob_cube_011.location = (4.296, 9.396, -0.09608)
ob_cube_011.rotation_euler = (-0.356, 0.9318, -0.5792)
ob_cube_011.lineart.crease_threshold = 0.0
ob_cube_012.location = (-3.6, 2.538, 1.496)
ob_cube_012.rotation_euler = (0.9912, -1.726, -0.5958)
ob_cube_012.lineart.crease_threshold = 0.0
ob_cube_014.location = (1.2, -1.596, 1.453)
ob_cube_014.rotation_euler = (-0.0, 3.142, -0.0)
ob_cube_014.lineart.crease_threshold = 0.0
ob_cube_015.location = (-9.463, 4.63, -0.4234)
ob_cube_015.rotation_euler = (1.479, -2.293, -1.19)
ob_cube_015.lineart.crease_threshold = 0.0

# ---- collection membership
col_collection_1.objects.link(ob_cube)
col_collection_1.objects.link(ob_plane_001)
col_collection_1.objects.link(ob_plane)
col_collection_1.objects.link(ob_cube_001)
col_collection_1.objects.link(ob_cube_002)
col_collection_1.objects.link(ob_cube_003)
col_collection_1.objects.link(ob_cube_013)
col_collection_1.objects.link(ob_cube_004)
col_collection_1.objects.link(ob_cube_005)
col_collection_1.objects.link(ob_cube_006)
col_collection_1.objects.link(ob_cube_007)
col_collection_1.objects.link(ob_cube_008)
col_collection_1.objects.link(ob_cube_009)
col_collection_1.objects.link(ob_cube_010)
col_collection_1.objects.link(ob_cube_011)
col_collection_1.objects.link(ob_cube_012)
col_collection_1.objects.link(ob_cube_014)
col_collection_1.objects.link(ob_cube_015)

# ---- scene / render settings (as saved in the file)
scene.frame_start = 1; scene.frame_end = 250; scene.frame_set(1)
scene.render.engine = 'BLENDER_EEVEE_NEXT'
scene.render.image_settings.compression = 90
scene.render.resolution_percentage = 50
scene.render.dither_intensity = 0.0
scene.cycles.use_denoising = False
scene.cycles.samples = 10
scene.cycles.sampling_pattern = 'TABULATED_SOBOL'
scene.cycles.light_sampling_threshold = 0.0
scene.cycles.use_adaptive_sampling = False
scene.cycles.use_light_tree = False
scene.cycles.blur_glossy = 0.0
scene.cycles.volume_bounces = 1
scene.cycles.pixel_filter_type = 'GAUSSIAN'
scene.cycles.sample_clamp_indirect = 0.0
scene.view_settings.view_transform = 'Standard'
bpy.context.view_layer.update()

# ---- added for rendering (the .blend has no active camera and no usable light): camera, sun
cam_auto = bpy.data.cameras.new('AutoCamera')
cam_auto.lens = 50.0
cam_auto.sensor_width = 36.0
cam_auto.clip_end = 1000.0
ob_auto_camera = bpy.data.objects.new('AutoCamera', cam_auto)
scene.collection.objects.link(ob_auto_camera)
ob_auto_camera.location = (25.9864, -31.1469, 22.1734)
ob_auto_camera.rotation_euler = (1.09748, -7.21219e-08, 0.694738)
scene.camera = ob_auto_camera
light_auto_sun = bpy.data.lights.new('AutoSun', 'SUN')
light_auto_sun.energy = 3.0
light_auto_sun.angle = 0.0523599
ob_auto_sun = bpy.data.objects.new('AutoSun', light_auto_sun)
scene.collection.objects.link(ob_auto_sun)
ob_auto_sun.rotation_euler = (0.872665, 0.174533, 0.523599)
bpy.context.view_layer.update()
